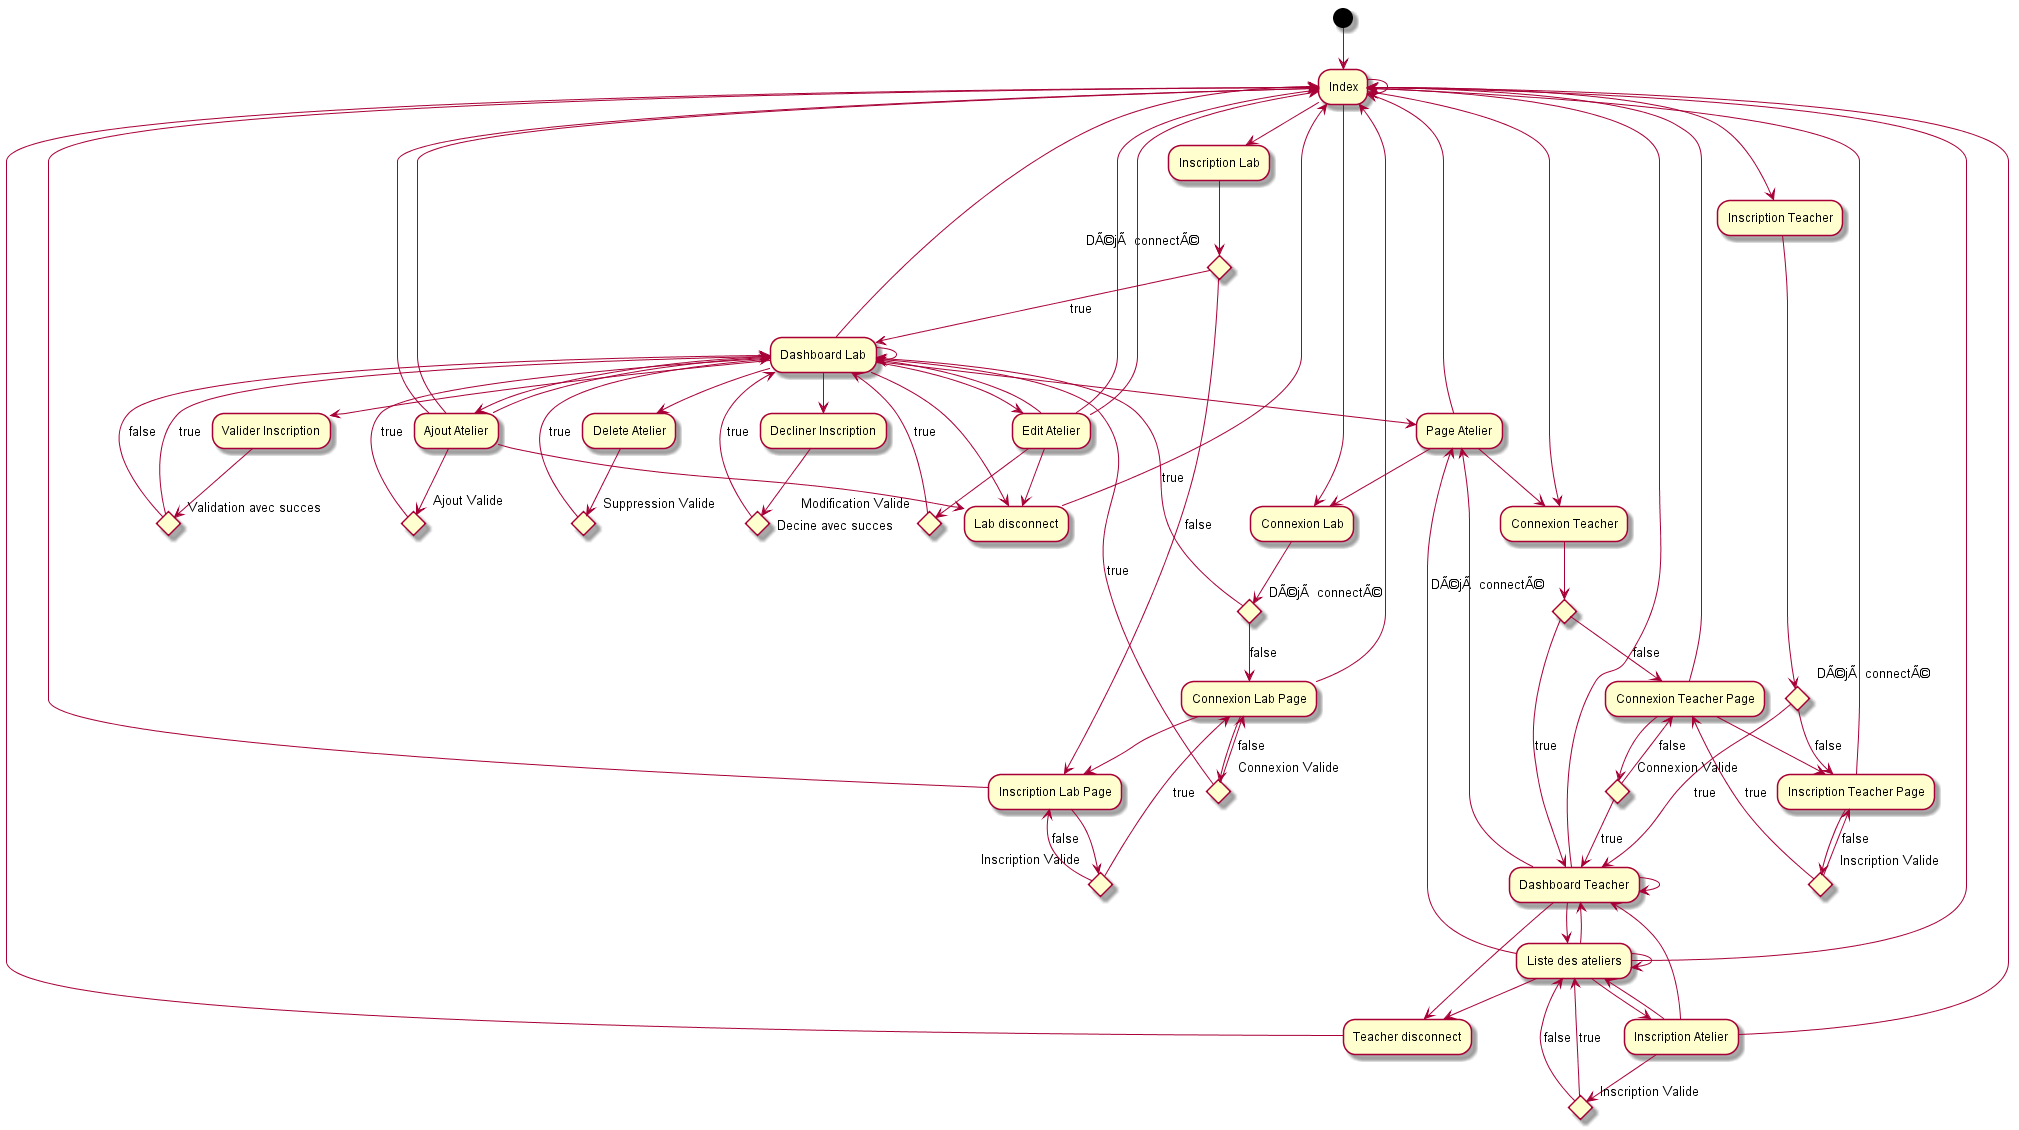

The diagram above was rendered by PlantUML. Its source (embedded in the PNG):
@startuml
(*) --> "Index"
"Index" --> "Inscription Lab"

if "Déjà connecté" then
	-->[true] "Dashboard Lab"
else
	-->[false] "Inscription Lab Page"
endif

"Index" --> "Connexion Lab"

if "Déjà connecté" then
	-->[true] "Dashboard Lab"
else
	-->[false] "Connexion Lab Page"
	if "Connexion Valide" then
		-->[true] "Dashboard Lab"
	else
		-->[false] "Connexion Lab Page"
	endif
endif

"Index" --> "Inscription Teacher"

if "Déjà connecté" then
	-->[true] "Dashboard Teacher"
else
	-->[false] "Inscription Teacher Page"
endif

"Index" --> "Connexion Teacher"

if "Déjà connecté" then
	-->[true] "Dashboard Teacher"
else
	-->[false] "Connexion Teacher Page"
	if "Connexion Valide" then
		-->[true] "Dashboard Teacher"
	else
		-->[false] "Connexion Teacher Page"
	endif
endif

"Index" --> "Index"

"Connexion Lab Page" --> "Inscription Lab Page"
if "Inscription Valide" then
	-->[true] "Connexion Lab Page"
else
	-->[false] "Inscription Lab Page"
endif
"Connexion Teacher Page" --> "Inscription Teacher Page"
if "Inscription Valide" then
	-->[true] "Connexion Teacher Page"
else
	-->[false] "Inscription Teacher Page"
endif

"Inscription Teacher Page" --> "Index"
"Connexion Teacher Page" --> "Index"

"Inscription Lab Page" --> "Index"
"Connexion Lab Page" --> "Index"

"Dashboard Teacher" --> "Index"
"Dashboard Teacher" --> "Dashboard Teacher"
"Dashboard Teacher" --> "Liste des ateliers"
"Dashboard Teacher" --> "Teacher disconnect"
"Dashboard Teacher" --> "Page Atelier"
"Liste des ateliers" --> "Page Atelier"
"Liste des ateliers" --> "Dashboard Teacher"
"Liste des ateliers" --> "Teacher disconnect"
"Liste des ateliers" --> "Index"
"Liste des ateliers" --> "Inscription Atelier"
if "Inscription Valide" then
	-->[true] "Liste des ateliers"
else
	-->[false] "Liste des ateliers"
endif
"Liste des ateliers" --> "Liste des ateliers"

"Inscription Atelier" --> "Index"
"Inscription Atelier" --> "Dashboard Teacher"
"Inscription Atelier" --> "Liste des ateliers"

"Teacher disconnect" --> "Index"
"Page Atelier" --> "Index"
"Page Atelier" --> "Connexion Lab"
"Page Atelier" --> "Connexion Teacher"

"Dashboard Lab" --> "Index"
"Dashboard Lab" --> "Dashboard Lab"
"Dashboard Lab" --> "Ajout Atelier"
if "Ajout Valide" then
	-->[true] "Dashboard Lab"
endif
"Dashboard Lab" --> "Lab disconnect"
"Dashboard Lab" --> "Page Atelier"
"Ajout Atelier" --> "Dashboard Lab"
"Ajout Atelier" --> "Index"
"Ajout Atelier" --> "Lab disconnect"

"Dashboard Lab" --> "Edit Atelier"
if "Modification Valide" then
	-->[true] "Dashboard Lab"
endif
"Edit Atelier" --> "Dashboard Lab"
"Edit Atelier" --> "Index"
"Edit Atelier" --> "Lab disconnect"
"Dashboard Lab" --> "Delete Atelier"
if "Suppression Valide" then
	-->[true] "Dashboard Lab"
endif
"Dashboard Lab" --> "Decliner Inscription"
if "Decine avec succes" then
	-->[true] "Dashboard Lab"
endif
"Dashboard Lab" --> "Valider Inscription"
if "Validation avec succes" then
	-->[true] "Dashboard Lab"
else
	-->[false] "Dashboard Lab"
endif
"Lab disconnect" --> "Index"
"Ajout Atelier" --> "Index"
"Edit Atelier" --> "Index"

@enduml